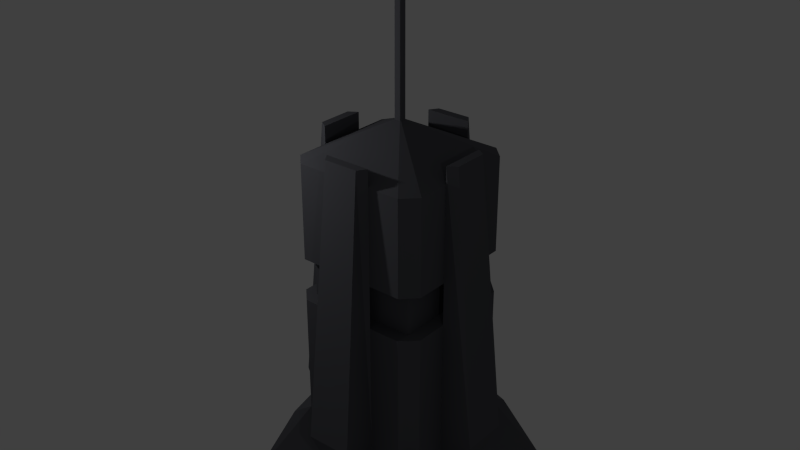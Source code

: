 # Source: marker2.blend  (saved by Blender 2.76.0; exported with 4.5.12 LTS)
import bpy
from mathutils import Matrix  # noqa: F401  (used for matrix-valued properties, if any)

bpy.ops.wm.read_factory_settings(use_empty=True)
scene = bpy.context.scene
scene.name = 'Scene'

# ---- collections
col_collection_1 = bpy.data.collections.new('Collection 1'); scene.collection.children.link(col_collection_1)

# ---- materials (node trees are filled in below, after node groups)
mat_material = bpy.data.materials.new('Material')
mat_material.alpha_threshold = 0.0
mat_material.use_transparent_shadow = False
mat_material.preview_render_type = 'CUBE'
mat_material.diffuse_color = (0.09234, 0.09391, 0.1065, 1.0)
mat_material.roughness = 0.5
mat_material.specular_intensity = 0.0

# ---- material node trees

# ---- world
world_world = bpy.data.worlds.new('World'); scene.world = world_world
world_world.color = (0.05088, 0.05088, 0.05088)
world_world.use_sun_shadow = False
world_world.sun_shadow_jitter_overblur = 0.0
world_world.cycles.sampling_method = 'MANUAL'
world_world.cycles.sample_map_resolution = 256

# ---- lights
light_point_002 = bpy.data.lights.new('Point.002', 'POINT')
light_point_002.transmission_factor = 0.0
light_point_002.energy = 100.0
light_point_002.shadow_buffer_clip_start = 0.5
light_point_002.shadow_soft_size = 0.1
light_point_002.shadow_maximum_resolution = 0.006
light_point_002.use_absolute_resolution = True
light_point_002.cycles.use_multiple_importance_sampling = False
light_point_001 = bpy.data.lights.new('Point.001', 'POINT')
light_point_001.transmission_factor = 0.0
light_point_001.energy = 100.0
light_point_001.shadow_buffer_clip_start = 0.5
light_point_001.shadow_soft_size = 0.1
light_point_001.shadow_maximum_resolution = 0.006
light_point_001.use_absolute_resolution = True
light_point_001.cycles.use_multiple_importance_sampling = False
light_point = bpy.data.lights.new('Point', 'POINT')
light_point.transmission_factor = 0.0
light_point.energy = 100.0
light_point.shadow_buffer_clip_start = 0.5
light_point.shadow_soft_size = 0.1
light_point.shadow_maximum_resolution = 0.006
light_point.use_absolute_resolution = True
light_point.cycles.use_multiple_importance_sampling = False

# ---- meshes
me_cube_001 = bpy.data.meshes.new('Cube.001')
me_cube_001.from_pydata([(-1.5, -1.5, 0.0), (-1.5, 1.5, 0.0), (1.5, -1.5, 0.0), (1.5, 1.5, 0.0), (-0.042, 0.0525, 5.5), (0.0525, -0.042, 5.5), (-0.0525, -0.042, 5.5), (0.042, 0.0525, 5.5), (-1.0, 0.3333, 0.15), (-1.0, -0.3333, 0.15), (0.3333, 1.0, 0.15), (-0.3333, 1.0, 0.15), (1.0, -0.3333, 0.15), (1.0, 0.3333, 0.15), (-0.3333, -1.0, 0.15), (0.3333, -1.0, 0.15), (-0.3333, -1.0, 1.25), (0.3333, -1.0, 1.25), (1.0, -0.3333, 1.25), (1.0, 0.3333, 1.25), (0.3333, 1.0, 1.25), (-0.3333, 1.0, 1.25), (-1.0, 0.3333, 1.25), (-1.0, -0.3333, 1.25), (-0.3333, -0.3333, 0.0), (0.3333, -0.3333, 0.0), (-0.3333, 0.3333, 0.0), (0.3333, 0.3333, 0.0), (0.3333, -1.5, 1.25), (-0.3333, -1.5, 1.25), (-0.3333, -1.0, 0.15), (0.3333, -1.0, 0.15), (1.5, 0.3333, 1.25), (1.5, -0.3333, 1.25), (1.0, -0.3333, 0.15), (1.0, 0.3333, 0.15), (-0.3333, 1.5, 1.25), (0.3333, 1.5, 1.25), (0.3333, 1.0, 0.15), (-0.3333, 1.0, 0.15), (-1.5, -0.3333, 1.25), (-1.5, 0.3333, 1.25), (-1.0, 0.3333, 0.15), (-1.0, -0.3333, 0.15), (-0.3333, -1.0, 5.25), (-0.25, -1.125, 5.25), (0.25, -1.125, 5.25), (0.3333, -1.0, 5.25), (1.0, -0.3333, 5.25), (1.125, -0.25, 5.25), (1.125, 0.25, 5.25), (1.0, 0.3333, 5.25), (0.3333, 1.0, 5.25), (0.25, 1.125, 5.25), (-0.25, 1.125, 5.25), (-0.3333, 1.0, 5.25), (-1.0, 0.3333, 5.25), (-1.125, 0.25, 5.25), (-1.125, -0.25, 5.25), (-1.0, -0.3333, 5.25), (-0.0525, 0.042, 5.5), (0.042, -0.0525, 5.5), (0.0525, 0.042, 5.5), (-0.042, -0.0525, 5.5), (-0.8, -0.8, 3.0), (-0.8, -0.8, 3.625), (-0.8, 0.8, 3.625), (-0.8, 0.8, 3.0), (0.8, 0.8, 3.625), (0.8, 0.8, 3.0), (0.8, -0.8, 3.625), (0.8, -0.8, 3.0), (0.04, -0.05, 8.0), (0.05, -0.04, 8.0), (0.05, 0.04, 8.0), (0.04, 0.05, 8.0), (-0.04, 0.05, 8.0), (-0.05, 0.04, 8.0), (-0.05, -0.04, 8.0), (-0.04, -0.05, 8.0), (-1.0, -0.8, 5.0), (-0.8, -1.0, 5.0), (-0.8, 1.0, 5.0), (-1.0, 0.8, 5.0), (0.8, -1.0, 5.0), (1.0, -0.8, 5.0), (1.0, 0.8, 5.0), (0.8, 1.0, 5.0), (-0.8, -1.0, 1.25), (-1.0, -0.8, 1.25), (-1.07, -1.07, 1.076), (-1.0, 0.8, 1.25), (-0.8, 1.0, 1.25), (-1.07, 1.07, 1.076), (0.8, 1.0, 1.25), (1.0, 0.8, 1.25), (1.07, 1.07, 1.076), (1.0, -0.8, 1.25), (0.8, -1.0, 1.25), (1.07, -1.07, 1.076), (-0.8, -1.0, 1.625), (-1.0, -0.8, 1.625), (-1.0, 0.8, 1.625), (-0.8, 1.0, 1.625), (0.8, 1.0, 1.625), (1.0, 0.8, 1.625), (1.0, -0.8, 1.625), (0.8, -1.0, 1.625), (-0.8, -1.0, 3.625), (-1.0, -0.8, 3.625), (-0.8586, -0.8586, 3.625), (1.0, -0.8, 3.625), (0.8, -1.0, 3.625), (0.8586, -0.8586, 3.625), (-1.0, -0.8, 3.0), (-0.8, -1.0, 3.0), (-0.8586, -0.8586, 3.0), (0.8, -1.0, 3.0), (1.0, -0.8, 3.0), (0.8586, -0.8586, 3.0), (0.8, 1.0, 3.625), (1.0, 0.8, 3.625), (0.8586, 0.8586, 3.625), (1.0, 0.8, 3.0), (0.8, 1.0, 3.0), (0.8586, 0.8586, 3.0), (-1.0, 0.8, 3.625), (-0.8, 1.0, 3.625), (-0.8586, 0.8586, 3.625), (-0.8, 1.0, 3.0), (-1.0, 0.8, 3.0), (-0.8586, 0.8586, 3.0), (0.3333, 1.0, 0.0), (-0.3333, 1.0, 0.0), (-0.3333, 0.3333, 0.0), (0.3333, 0.3333, 0.0), (-1.0, 0.3333, 0.0), (-1.0, -0.3333, 0.0), (1.0, -0.3333, 0.0), (1.0, 0.3333, 0.0), (-0.3333, -1.0, 0.0), (0.3333, -1.0, 0.0), (0.3333, 0.3333, 0.0), (0.3333, -0.3333, 0.0), (0.3333, -0.3333, 0.0), (-0.3333, -0.3333, 0.0), (-0.3333, -0.3333, 0.0), (-0.3333, 0.3333, 0.0)], [], [(103, 104, 94, 20, 21, 92), (105, 106, 97, 18, 19, 95), (99, 98, 17, 141, 2), (90, 89, 23, 137, 0), (142, 132, 3, 139), (82, 87, 120, 127), (101, 102, 91, 22, 23, 89), (96, 95, 19, 139, 3), (93, 92, 21, 133, 1), (22, 91, 93, 1, 136), (141, 143, 138, 2), (144, 135, 13, 12), (0, 137, 145, 140), (14, 24, 25, 15), (9, 8, 134, 146), (145, 147, 142, 143), (136, 1, 133, 147), (26, 11, 10, 27), (117, 115, 100, 107), (18, 97, 99, 2, 138), (20, 94, 96, 3, 132), (107, 100, 88, 16, 17, 98), (28, 29, 30, 31), (140, 30, 29, 16), (17, 28, 31, 141), (32, 33, 34, 35), (138, 34, 33, 18), (19, 32, 35, 139), (36, 37, 38, 39), (132, 38, 37, 20), (21, 36, 39, 133), (40, 41, 42, 43), (136, 42, 41, 22), (23, 40, 43, 137), (44, 45, 46, 47), (29, 45, 44, 16), (28, 46, 45, 29), (17, 47, 46, 28), (16, 44, 47, 17), (48, 49, 50, 51), (33, 49, 48, 18), (32, 50, 49, 33), (19, 51, 50, 32), (18, 48, 51, 19), (52, 53, 54, 55), (37, 53, 52, 20), (36, 54, 53, 37), (21, 55, 54, 36), (20, 52, 55, 21), (56, 57, 58, 59), (41, 57, 56, 22), (40, 58, 57, 41), (23, 59, 58, 40), (22, 56, 59, 23), (129, 124, 104, 103), (123, 118, 106, 105), (66, 65, 110, 109, 126, 128), (114, 130, 102, 101), (80, 83, 126, 109), (70, 65, 64, 71), (16, 88, 90, 0, 140), (68, 70, 71, 69), (86, 85, 111, 121), (66, 68, 69, 67), (7, 4, 76, 75), (65, 66, 67, 64), (70, 68, 122, 121, 111, 113), (64, 67, 131, 130, 114, 116), (71, 64, 116, 115, 117, 119), (68, 66, 128, 127, 120, 122), (67, 69, 125, 124, 129, 131), (72, 73, 74, 75, 76, 77, 78, 79), (65, 70, 113, 112, 108, 110), (69, 71, 119, 118, 123, 125), (88, 89, 90), (91, 92, 93), (94, 95, 96), (97, 98, 99), (108, 109, 110), (111, 112, 113), (114, 115, 116), (117, 118, 119), (120, 121, 122), (123, 124, 125), (126, 127, 128), (129, 130, 131), (108, 81, 80, 109), (103, 92, 91, 102), (105, 95, 94, 104), (107, 98, 97, 106), (88, 100, 101, 89), (129, 103, 102, 130), (123, 105, 104, 124), (117, 107, 106, 118), (100, 115, 114, 101), (82, 127, 126, 83), (86, 121, 120, 87), (84, 112, 111, 85), (84, 81, 108, 112), (62, 7, 75, 74), (61, 5, 73, 72), (5, 62, 74, 73), (60, 6, 78, 77), (6, 63, 79, 78), (4, 60, 77, 76), (63, 61, 72, 79), (81, 84, 61, 63), (82, 83, 60, 4), (80, 81, 63, 6), (83, 80, 6, 60), (85, 86, 62, 5), (84, 85, 5, 61), (86, 87, 7, 62), (87, 82, 4, 7), (26, 27, 142, 147), (11, 26, 147, 133), (27, 10, 132, 142), (144, 12, 138, 143), (9, 146, 145, 137), (25, 24, 145, 143), (13, 135, 142, 139), (134, 8, 136, 147), (24, 14, 140, 145), (15, 25, 143, 141), (146, 134, 147, 145), (135, 144, 143, 142)])
me_cube_001.materials.append(mat_material)
me_cube_001.use_remesh_preserve_volume = False
me_cube_001.use_remesh_preserve_attributes = False
me_cube_001.use_mirror_vertex_groups = False
me_cube_001.update()

# ---- objects
ob_point_002 = bpy.data.objects.new('Point.002', light_point_002)
ob_point_001 = bpy.data.objects.new('Point.001', light_point_001)
ob_point = bpy.data.objects.new('Point', light_point)
ob_cube = bpy.data.objects.new('Cube', me_cube_001)

# ---- transforms, parenting, visibility, modifiers, constraints
ob_point_002.location = (9.322, -7.432, 8.815)
ob_point_002.lineart.crease_threshold = 0.0
ob_point_001.location = (0.8465, 9.372, 5.402)
ob_point_001.lineart.crease_threshold = 0.0
ob_point.location = (-2.295, -2.728, 6.37)
ob_point.lineart.crease_threshold = 0.0
ob_cube.location = (0.0, 0.0, 0.0)
ob_cube.lineart.crease_threshold = 0.0

# ---- collection membership
col_collection_1.objects.link(ob_point_002)
col_collection_1.objects.link(ob_point_001)
col_collection_1.objects.link(ob_point)
col_collection_1.objects.link(ob_cube)

# ---- scene / render settings (as saved in the file)
scene.frame_start = 1; scene.frame_end = 250; scene.frame_set(1)
scene.render.engine = 'BLENDER_EEVEE_NEXT'
scene.render.resolution_percentage = 50
scene.render.dither_intensity = 0.0
scene.cycles.use_denoising = False
scene.cycles.samples = 10
scene.cycles.sampling_pattern = 'TABULATED_SOBOL'
scene.cycles.light_sampling_threshold = 0.0
scene.cycles.use_adaptive_sampling = False
scene.cycles.use_light_tree = False
scene.cycles.blur_glossy = 0.0
scene.cycles.pixel_filter_type = 'GAUSSIAN'
scene.cycles.sample_clamp_indirect = 0.0
scene.view_settings.view_transform = 'Standard'
bpy.context.view_layer.update()

# ---- added for rendering (the .blend has no active camera): camera
cam_auto = bpy.data.cameras.new('AutoCamera')
cam_auto.lens = 50.0
cam_auto.sensor_width = 36.0
cam_auto.clip_end = 1000.0
ob_auto_camera = bpy.data.objects.new('AutoCamera', cam_auto)
scene.collection.objects.link(ob_auto_camera)
ob_auto_camera.location = (8.37827, -10.0539, 10.7026)
ob_auto_camera.rotation_euler = (1.09748, -7.21219e-08, 0.694738)
scene.camera = ob_auto_camera
bpy.context.view_layer.update()

